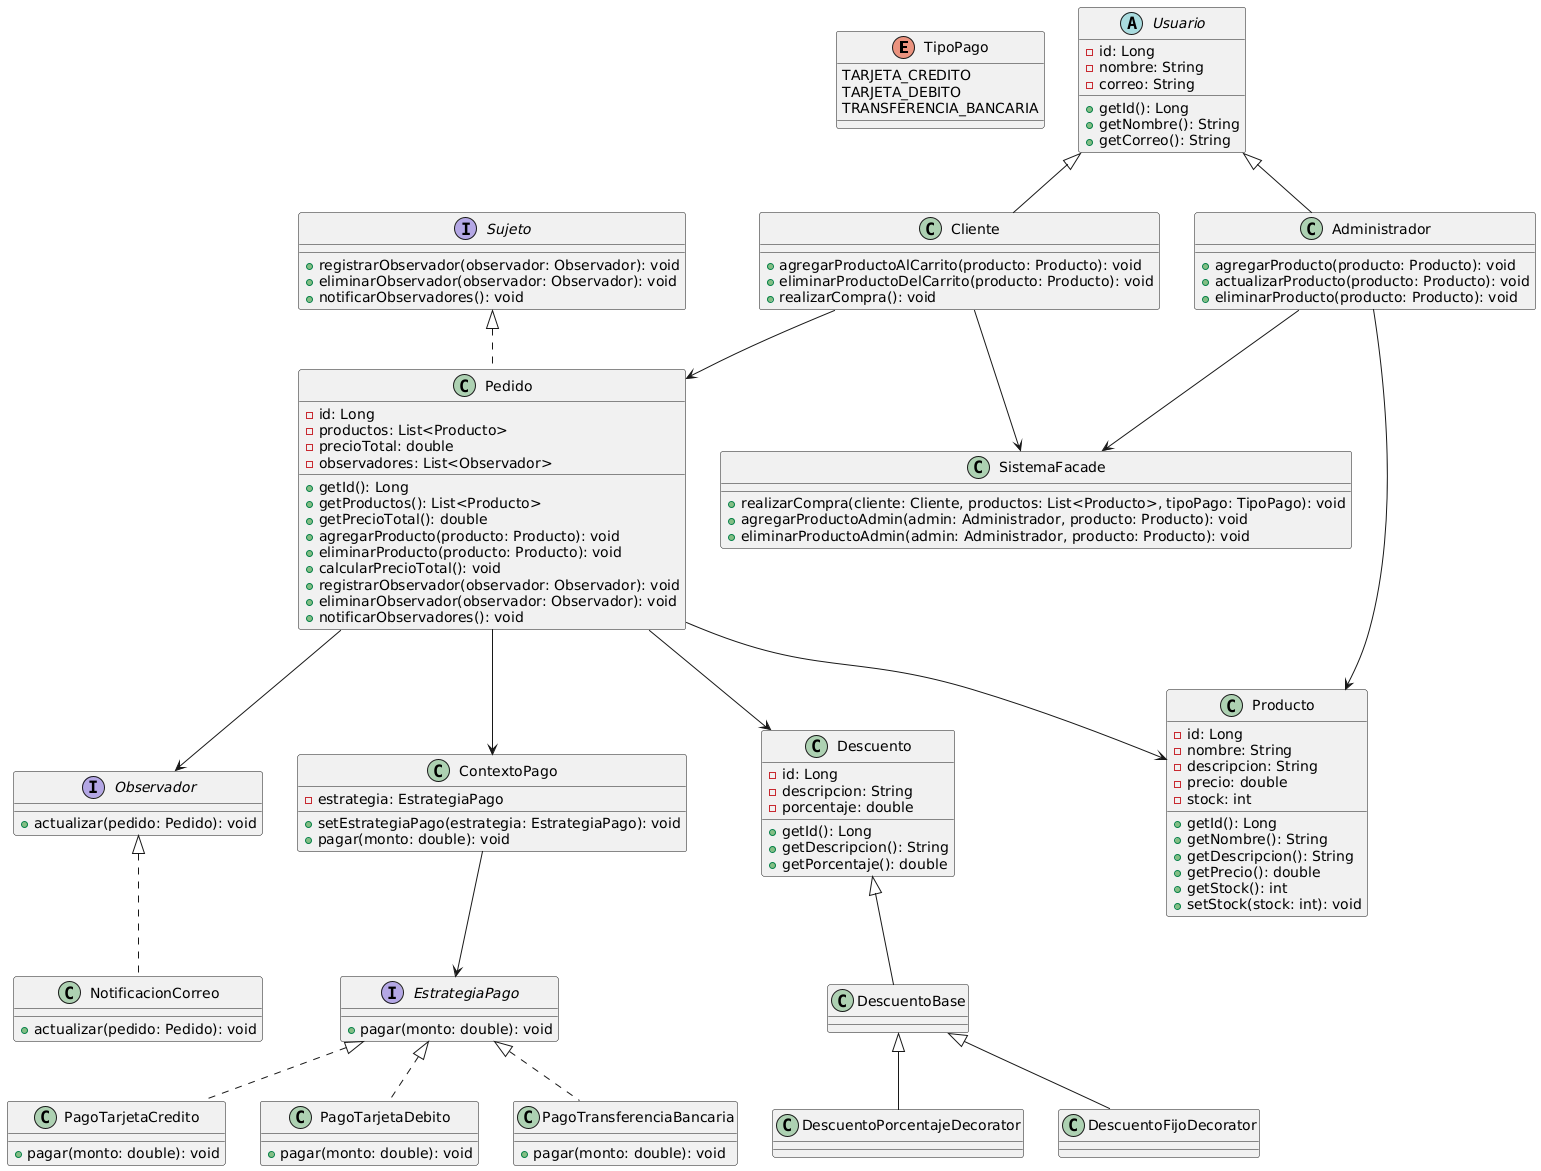

The diagram above was rendered by PlantUML. Its source (embedded in the PNG):
@startuml
' Enumeraciones
enum TipoPago {
    TARJETA_CREDITO
    TARJETA_DEBITO
    TRANSFERENCIA_BANCARIA
}

' Interfaces para patrones Observer y Strategy
interface EstrategiaPago {
    +pagar(monto: double): void
}

interface Observador {
    +actualizar(pedido: Pedido): void
}

interface Sujeto {
    +registrarObservador(observador: Observador): void
    +eliminarObservador(observador: Observador): void
    +notificarObservadores(): void
}

' Clases abstractas
abstract class Usuario {
    -id: Long
    -nombre: String
    -correo: String
    +getId(): Long
    +getNombre(): String
    +getCorreo(): String
}

' Clases concretas de Usuario
class Cliente extends Usuario {
    +agregarProductoAlCarrito(producto: Producto): void
    +eliminarProductoDelCarrito(producto: Producto): void
    +realizarCompra(): void
}

class Administrador extends Usuario {
    +agregarProducto(producto: Producto): void
    +actualizarProducto(producto: Producto): void
    +eliminarProducto(producto: Producto): void
}

' Clase Producto
class Producto {
    -id: Long
    -nombre: String
    -descripcion: String
    -precio: double
    -stock: int
    +getId(): Long
    +getNombre(): String
    +getDescripcion(): String
    +getPrecio(): double
    +getStock(): int
    +setStock(stock: int): void
}

' Clase Pedido (implementa Sujeto del patrón Observer)
class Pedido implements Sujeto {
    -id: Long
    -productos: List<Producto>
    -precioTotal: double
    -observadores: List<Observador>
    +getId(): Long
    +getProductos(): List<Producto>
    +getPrecioTotal(): double
    +agregarProducto(producto: Producto): void
    +eliminarProducto(producto: Producto): void
    +calcularPrecioTotal(): void
    +registrarObservador(observador: Observador): void
    +eliminarObservador(observador: Observador): void
    +notificarObservadores(): void
}

' Implementación del Observador (NotificacionCorreo)
class NotificacionCorreo implements Observador {
    +actualizar(pedido: Pedido): void
}

' Contexto y estrategias de pago (patrón Strategy)
class ContextoPago {
    -estrategia: EstrategiaPago
    +setEstrategiaPago(estrategia: EstrategiaPago): void
    +pagar(monto: double): void
}

class PagoTarjetaCredito implements EstrategiaPago {
    +pagar(monto: double): void
}

class PagoTarjetaDebito implements EstrategiaPago {
    +pagar(monto: double): void
}

class PagoTransferenciaBancaria implements EstrategiaPago {
    +pagar(monto: double): void
}

' Clase de Descuento
class Descuento {
    -id: Long
    -descripcion: String
    -porcentaje: double
    +getId(): Long
    +getDescripcion(): String
    +getPorcentaje(): double
}

' Clase Facade (opcional)
class SistemaFacade {
    +realizarCompra(cliente: Cliente, productos: List<Producto>, tipoPago: TipoPago): void
    +agregarProductoAdmin(admin: Administrador, producto: Producto): void
    +eliminarProductoAdmin(admin: Administrador, producto: Producto): void
}

' Relaciones de clases
Cliente --> Pedido
Administrador --> Producto
Pedido --> Producto
Pedido --> Descuento
Pedido --> ContextoPago
ContextoPago --> EstrategiaPago
Pedido --> Observador

' Relación de Cliente y Administrador con SistemaFacade (Facade opcional)
Cliente --> SistemaFacade
Administrador --> SistemaFacade

' Decorator Pattern
Descuento <|-- DescuentoBase
DescuentoBase <|-- DescuentoPorcentajeDecorator
DescuentoBase <|-- DescuentoFijoDecorator
@enduml